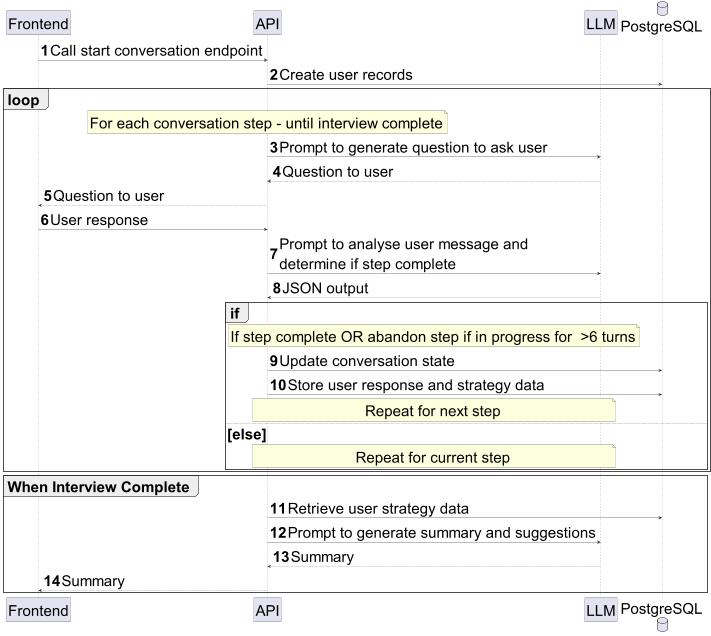

The diagram above was rendered by PlantUML. Its source (embedded in the PNG):
@startuml
skinparam DefaultFontSize 50

autonumber
participant Frontend
participant API
participant LLM
database PostgreSQL as DB

Frontend -> API: Call start conversation endpoint
API -> DB: Create user records
loop
note over API
 For each conversation step - until interview complete
end note
API -> LLM: Prompt to generate question to ask user
LLM --> API: Question to user
API --> Frontend: Question to user
Frontend -> API: User response
API -> LLM: Prompt to analyse user message and\ndetermine if step complete
LLM --> API: JSON output
group if
note over API, LLM
 If step complete OR abandon step if in progress for  >6 turns
end note
API -> DB: Update conversation state
API -> DB: Store user response and strategy data
note over API, LLM
 Repeat for next step
end note
else else
note over API, LLM
 Repeat for current step
end note
end
end
group When Interview Complete
API -> DB: Retrieve user strategy data
API -> LLM: Prompt to generate summary and suggestions
LLM --> API: Summary
API --> Frontend: Summary
end
@enduml